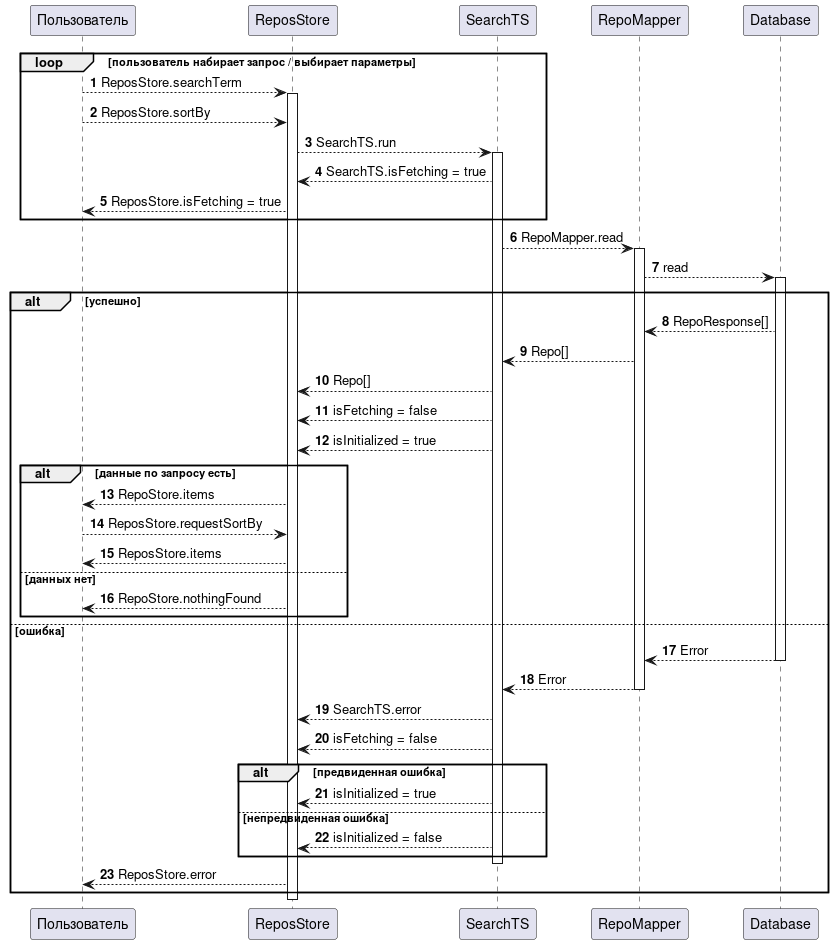

The diagram above was rendered by PlantUML. Its source (embedded in the PNG):
@startuml
autonumber
' Search
participant Пользователь as U

loop пользователь набирает запрос / выбирает параметры
    U --> ReposStore: ReposStore.searchTerm
    activate ReposStore
    U --> ReposStore: ReposStore.sortBy
    ReposStore --> SearchTS: SearchTS.run
    activate SearchTS
    ReposStore <-- SearchTS: SearchTS.isFetching = true
    U <-- ReposStore: ReposStore.isFetching = true
end

SearchTS --> RepoMapper: RepoMapper.read
activate RepoMapper
RepoMapper --> Database: read
activate Database

alt успешно
    RepoMapper <-- Database: RepoResponse[]
    SearchTS <-- RepoMapper: Repo[]
    ReposStore <-- SearchTS: Repo[]
    ReposStore <-- SearchTS: isFetching = false
    ReposStore <-- SearchTS: isInitialized = true
    alt данные по запросу есть
        U <-- ReposStore: RepoStore.items

        U --> ReposStore : ReposStore.requestSortBy
        U <-- ReposStore : ReposStore.items
    else данных нет
        U <-- ReposStore: RepoStore.nothingFound
    end
else ошибка
    RepoMapper <-- Database: Error
    deactivate Database
    SearchTS <-- RepoMapper: Error
    deactivate RepoMapper
    ReposStore <-- SearchTS: SearchTS.error
    ReposStore <-- SearchTS: isFetching = false
    alt предвиденная ошибка
        ReposStore <-- SearchTS: isInitialized = true
    else непредвиденная ошибка
        ReposStore <-- SearchTS: isInitialized = false
    end

    deactivate SearchTS
    U <-- ReposStore: ReposStore.error
end

deactivate ReposStore

@enduml